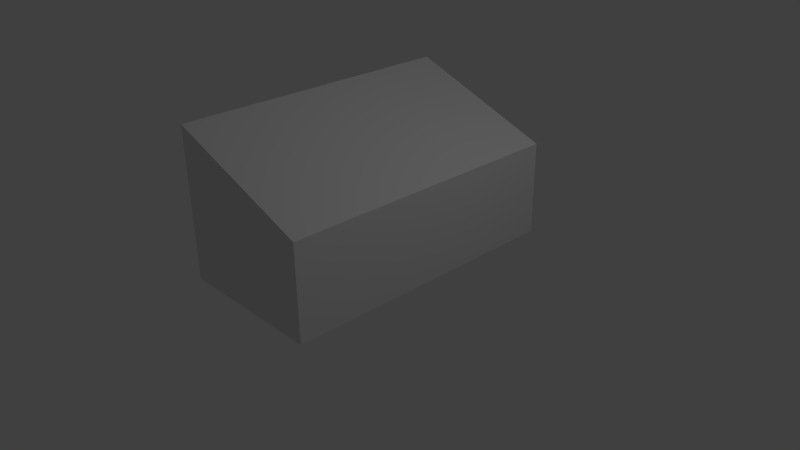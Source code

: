 # Source: MoneyFactory.blend  (saved by Blender 2.64.0; exported with 4.5.12 LTS)
import bpy
from mathutils import Matrix  # noqa: F401  (used for matrix-valued properties, if any)

bpy.ops.wm.read_factory_settings(use_empty=True)
scene = bpy.context.scene
scene.name = 'Scene'

# ---- collections
col_collection_1 = bpy.data.collections.new('Collection 1'); scene.collection.children.link(col_collection_1)

# ---- materials (node trees are filled in below, after node groups)
mat_material = bpy.data.materials.new('Material')
mat_material.alpha_threshold = 0.0
mat_material.use_transparent_shadow = False
mat_material.roughness = 0.5
mat_material.line_color = (0.0, 0.0, 0.0, 1.0)

# ---- material node trees

# ---- world
world_world = bpy.data.worlds.new('World'); scene.world = world_world
world_world.color = (0.05088, 0.05088, 0.05088)
world_world.use_sun_shadow = False
world_world.sun_shadow_jitter_overblur = 0.0
world_world.cycles.sampling_method = 'MANUAL'
world_world.cycles.sample_map_resolution = 256

# ---- cameras
cam_camera = bpy.data.cameras.new('Camera')
cam_camera.clip_end = 100.0
cam_camera.lens = 35.0
cam_camera.sensor_width = 32.0
cam_camera.sensor_height = 18.0
cam_camera.ortho_scale = 7.314
cam_camera.dof.focus_distance = 0.0
cam_camera.dof.aperture_fstop = 128.0

# ---- lights
light_lamp = bpy.data.lights.new('Lamp', 'POINT')
light_lamp.transmission_factor = 0.0
light_lamp.cutoff_distance = 30.0
light_lamp.energy = 100.0
light_lamp.shadow_buffer_clip_start = 1.001
light_lamp.shadow_soft_size = 1.0
light_lamp.shadow_maximum_resolution = 0.006
light_lamp.use_absolute_resolution = True
light_lamp.cycles.use_multiple_importance_sampling = False

# ---- meshes
me_cube = bpy.data.meshes.new('Cube')
me_cube.from_pydata([(1.0, 1.949, 0.00601), (1.0, -1.944, 0.00601), (-1.0, -1.944, 0.00601), (-1.0, 1.949, 0.00601), (1.0, 1.949, 1.256), (1.0, -1.944, 1.256), (-1.0, -1.944, 2.006), (-1.0, 1.949, 2.006)], [], [(4, 7, 6, 5), (0, 4, 5, 1), (1, 5, 6, 2), (2, 6, 7, 3), (4, 0, 3, 7)])
_uv = me_cube.uv_layers.new(name='UVMap')
_uv.uv.foreach_set('vector', [0.7548, 0.1637, 0.7548, 0.4433, 0.2452, 0.4433, 0.2452, 0.1637, 0.7548, 8.474e-08, 0.7548, 0.1637, 0.2452, 0.1637, 0.2452, 0.0, 0.09189, 0.1062, 0.2452, 0.1637, 0.2452, 0.4433, 0.0, 0.3514, 0.2452, 0.7051, 0.2452, 0.4433, 0.7548, 0.4433, 0.7548, 0.7051, 0.7548, 0.1637, 0.9081, 0.1062, 1.0, 0.3514, 0.7548, 0.4433])
me_cube.materials.append(mat_material)
me_cube.use_remesh_preserve_volume = False
me_cube.use_remesh_preserve_attributes = False
me_cube.use_mirror_vertex_groups = False
me_cube.update()

# ---- objects
ob_cube = bpy.data.objects.new('Cube', me_cube)
ob_lamp = bpy.data.objects.new('Lamp', light_lamp)
ob_camera = bpy.data.objects.new('Camera', cam_camera)

# ---- transforms, parenting, visibility, modifiers, constraints
ob_cube.location = (0.0, 0.0, 0.0)
ob_cube.lock_rotations_4d = False
ob_cube.empty_display_type = 'ARROWS'
ob_cube.lineart.crease_threshold = 0.0
ob_lamp.location = (4.076, 1.005, 5.904)
ob_lamp.rotation_euler = (0.6503, 0.05522, 1.866)
ob_lamp.lock_rotations_4d = False
ob_lamp.empty_display_type = 'ARROWS'
ob_lamp.color = (0.0, 0.0, 0.0, 0.0)
ob_lamp.lineart.crease_threshold = 0.0
ob_camera.location = (7.481, -6.508, 5.344)
ob_camera.rotation_euler = (1.109, 0.01082, 0.8149)
ob_camera.lock_rotations_4d = False
ob_camera.empty_display_type = 'ARROWS'
ob_camera.color = (0.0, 0.0, 0.0, 0.0)
ob_camera.display_type = 'WIRE'
ob_camera.lineart.crease_threshold = 0.0

# ---- collection membership
col_collection_1.objects.link(ob_cube)
col_collection_1.objects.link(ob_lamp)
col_collection_1.objects.link(ob_camera)

# ---- scene / render settings (as saved in the file)
scene.camera = ob_camera
scene.frame_start = 1; scene.frame_end = 250; scene.frame_set(2)
scene.render.engine = 'BLENDER_EEVEE_NEXT'
scene.render.image_settings.color_mode = 'RGB'
scene.render.image_settings.compression = 90
scene.render.resolution_percentage = 50
scene.render.dither_intensity = 0.0
scene.render.bake_margin = 2
scene.render.bake_bias = 0.0
scene.cycles.use_denoising = False
scene.cycles.samples = 10
scene.cycles.sampling_pattern = 'TABULATED_SOBOL'
scene.cycles.light_sampling_threshold = 0.0
scene.cycles.use_adaptive_sampling = False
scene.cycles.use_light_tree = False
scene.cycles.blur_glossy = 0.0
scene.cycles.volume_bounces = 1
scene.cycles.pixel_filter_type = 'GAUSSIAN'
scene.cycles.sample_clamp_indirect = 0.0
scene.view_settings.view_transform = 'Standard'
bpy.context.view_layer.update()
